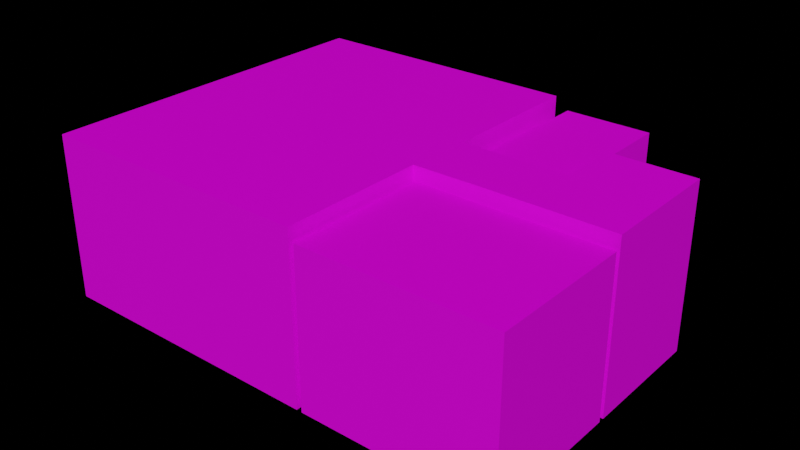 # Source: room.blend  (saved by Blender 3.2.14; exported with 4.5.12 LTS)
import bpy
from mathutils import Matrix  # noqa: F401  (used for matrix-valued properties, if any)

bpy.ops.wm.read_factory_settings(use_empty=True)
scene = bpy.context.scene
scene.name = 'Scene'

# ---- images (referenced by path relative to the original .blend; pixels are not part of the script)
import os
ASSET_DIR = os.environ.get("B2B_ASSET_DIR", "")  # directory of the original .blend (textures are referenced by path, not embedded)
HERE = os.path.dirname(os.path.abspath(__file__))  # packed textures are extracted next to this script under _unpacked/

def load_image(name, relpath, width, height, colorspace="sRGB"):
    """Load a texture the original file referenced (path relative to the .blend, or extracted next to this script)."""
    p = next((c for c in (os.path.join(HERE, relpath), os.path.join(ASSET_DIR, relpath)) if relpath and os.path.exists(c)), "")
    if p:
        img = bpy.data.images.load(p, check_existing=True)
        img.name = name
    else:  # same state as the original file: an image datablock whose file is absent (Cycles renders it pink)
        img = bpy.data.images.new(name, width, height)
        img.source = "FILE"
        img.filepath = "//" + (relpath or name)
    img.colorspace_settings.name = colorspace
    return img
img_floor_diffuse_png = load_image('floor-diffuse.png', 'floor-diffuse.png', 1024, 1024, 'sRGB')
img_wall_diffuse_png = load_image('wall-diffuse.png', 'wall-diffuse.png', 1024, 1024, 'sRGB')
img_ceiling_diffuse_png = load_image('ceiling-diffuse.png', 'ceiling-diffuse.png', 1024, 1024, 'sRGB')
img_ceiling_specular_png = load_image('ceiling-specular.png', 'ceiling-specular.png', 1024, 1024, 'Non-Color')

# ---- materials (node trees are filled in below, after node groups)
mat_floor = bpy.data.materials.new('Floor')
mat_floor.use_transparent_shadow = False
mat_wall = bpy.data.materials.new('Wall')
mat_wall.use_transparent_shadow = False
mat_ceiling = bpy.data.materials.new('Ceiling')
mat_ceiling.use_transparent_shadow = False

# ---- material node trees
mat_floor.use_nodes = True; mat_floor.node_tree.nodes.clear()
_N = mat_floor.node_tree.nodes; _L = mat_floor.node_tree.links
n0 = _N.new('ShaderNodeOutputMaterial'); n0.name = 'Material Output'; n0.location = (300, 300)
n1 = _N.new('ShaderNodeBsdfPrincipled'); n1.name = 'Principled BSDF'; n1.location = (10, 300)
n1.distribution = 'GGX'
n1.subsurface_method = 'BURLEY'
n1.inputs[3].default_value = 1.45
n1.inputs[27].default_value = (0.0, 0.0, 0.0, 1.0)
n1.inputs[28].default_value = 1.0
n2 = _N.new('ShaderNodeTexImage'); n2.name = 'Image Texture'; n2.location = (-283, 274)
n2.image = img_floor_diffuse_png
_L.new(n1.outputs[0], n0.inputs[0])
_L.new(n2.outputs[0], n1.inputs[0])
n0.is_active_output = True
mat_wall.use_nodes = True; mat_wall.node_tree.nodes.clear()
_N = mat_wall.node_tree.nodes; _L = mat_wall.node_tree.links
n0 = _N.new('ShaderNodeOutputMaterial'); n0.name = 'Material Output'; n0.location = (300, 300)
n1 = _N.new('ShaderNodeBsdfPrincipled'); n1.name = 'Principled BSDF'; n1.location = (10, 300)
n1.distribution = 'GGX'
n1.subsurface_method = 'BURLEY'
n1.inputs[3].default_value = 1.45
n1.inputs[27].default_value = (0.0, 0.0, 0.0, 1.0)
n1.inputs[28].default_value = 1.0
n2 = _N.new('ShaderNodeTexImage'); n2.name = 'Image Texture'; n2.location = (-287, 303)
n2.image = img_wall_diffuse_png
_L.new(n1.outputs[0], n0.inputs[0])
_L.new(n2.outputs[0], n1.inputs[0])
n0.is_active_output = True
mat_ceiling.use_nodes = True; mat_ceiling.node_tree.nodes.clear()
_N = mat_ceiling.node_tree.nodes; _L = mat_ceiling.node_tree.links
n0 = _N.new('ShaderNodeOutputMaterial'); n0.name = 'Material Output'; n0.location = (300, 300)
n1 = _N.new('ShaderNodeTexImage'); n1.name = 'Image Texture'; n1.location = (-275, 278)
n1.image = img_ceiling_diffuse_png
n2 = _N.new('ShaderNodeBsdfPrincipled'); n2.name = 'Principled BSDF'; n2.location = (10, 300)
n2.distribution = 'GGX'
n2.subsurface_method = 'BURLEY'
n2.inputs[3].default_value = 1.45
n2.inputs[27].default_value = (0.0, 0.0, 0.0, 1.0)
n2.inputs[28].default_value = 1.0
n3 = _N.new('ShaderNodeTexImage'); n3.name = 'Image Texture.001'; n3.location = (-283, -22)
n3.image = img_ceiling_specular_png
_L.new(n2.outputs[0], n0.inputs[0])
_L.new(n1.outputs[0], n2.inputs[0])
_L.new(n3.outputs[0], n2.inputs[13])
n0.is_active_output = True

# ---- world
world_world = bpy.data.worlds.new('World'); scene.world = world_world
world_world.use_nodes = True; world_world.node_tree.nodes.clear()
_N = world_world.node_tree.nodes; _L = world_world.node_tree.links
n0 = _N.new('ShaderNodeOutputWorld'); n0.name = 'World Output'; n0.location = (300, 300)
n1 = _N.new('ShaderNodeBackground'); n1.name = 'Background'; n1.location = (10, 300)
n1.inputs[0].default_value = (0.05088, 0.05088, 0.05088, 1.0)
n1.inputs[1].default_value = 0.0
_L.new(n1.outputs[0], n0.inputs[0])
n0.is_active_output = True
world_world.color = (0.05088, 0.05088, 0.05088)
world_world.use_sun_shadow = False
world_world.sun_shadow_jitter_overblur = 0.0

# ---- meshes
me_plane = bpy.data.meshes.new('Plane')
me_plane.from_pydata([(2.762, 0.5727, 3.015), (2.762, 1.702, 3.015), (4.32, 1.702, 3.015), (4.331, -0.5913, 0.0), (4.32, 1.702, 0.0), (2.762, 1.702, 0.0), (2.762, 0.5727, 0.0), (2.571, 0.5727, 0.0), (2.571, 0.6672, 0.0), (2.654, 0.6672, 0.0), (2.654, 3.283, 0.0), (1.07, 3.283, 0.0), (1.07, 0.6672, 0.0), (1.74, 0.6672, 0.0), (1.74, 0.5727, 0.0), (0.8184, 0.5727, 0.0), (0.8184, 3.281, 0.0), (-4.325, 3.281, 0.0), (0.7635, -0.5966, 0.0), (1.074, -0.5966, 0.0), (1.074, -0.6852, 0.0), (0.8651, -0.6852, 0.0), (0.8651, -3.281, 0.0), (4.331, -3.281, 0.0), (4.331, -0.6926, 0.0), (1.886, -0.6926, 0.0), (1.886, -0.5859, 0.0), (2.571, 0.5727, 3.015), (2.571, 0.6672, 2.803), (2.654, 0.6672, 2.803), (2.654, 3.283, 2.803), (1.07, 3.283, 2.803), (1.07, 0.6672, 2.803), (1.74, 0.6672, 2.803), (1.74, 0.5727, 3.015), (0.8184, 0.5727, 3.015), (0.8184, 3.281, 3.015), (-4.325, 3.281, 3.015), (-4.325, -3.281, 3.015), (0.7635, -3.281, 3.015), (0.7635, -0.5966, 3.015), (1.074, -0.5966, 3.015), (1.074, -0.6852, 2.803), (0.8651, -0.6852, 2.803), (0.8651, -3.281, 2.803), (4.331, -3.281, 2.803), (4.331, -0.6926, 2.803), (1.886, -0.6926, 2.803), (1.886, -0.5859, 3.015), (4.331, -0.5913, 3.015), (0.7635, -3.281, 0.0), (-4.325, -3.281, 0.0), (0.7635, -0.5966, 1.687), (1.074, -0.5966, 1.687), (1.074, -0.6852, 1.687), (1.886, -0.6926, 1.687), (1.886, -0.5859, 1.687), (2.571, 0.5727, 1.687), (2.571, 0.6672, 1.687), (1.74, 0.6672, 1.687), (1.74, 0.5727, 1.687)], [], [(26, 6, 7), (25, 19, 20), (11, 13, 8), (10, 8, 9), (8, 14, 7), (4, 6, 3), (15, 16, 17), (51, 50, 18), (17, 18, 15), (15, 19, 14), (22, 20, 21), (25, 23, 24), (14, 26, 7), (0, 48, 27), (57, 59, 58), (31, 33, 32), (28, 30, 29), (57, 34, 60), (2, 0, 1), (35, 37, 36), (38, 40, 39), (40, 37, 35), (35, 41, 40), (42, 44, 43), (45, 47, 46), (34, 48, 41), (38, 50, 51), (39, 52, 50), (40, 53, 52), (54, 43, 21), (43, 22, 21), (44, 23, 22), (45, 24, 23), (53, 55, 54), (56, 49, 3), (46, 47, 55), (4, 49, 2), (5, 2, 1), (6, 1, 0), (33, 58, 59), (57, 6, 0), (58, 29, 9), (29, 10, 9), (30, 11, 10), (31, 12, 11), (32, 33, 59), (60, 35, 15), (35, 16, 15), (37, 38, 51), (36, 17, 16), (59, 14, 13), (57, 8, 7), (55, 26, 25), (53, 20, 19), (52, 19, 18), (41, 56, 53), (47, 54, 55), (26, 3, 6), (25, 26, 19), (11, 12, 13), (10, 11, 8), (8, 13, 14), (4, 5, 6), (17, 51, 18), (15, 18, 19), (22, 23, 20), (25, 20, 23), (14, 19, 26), (0, 49, 48), (57, 60, 59), (31, 28, 33), (28, 31, 30), (57, 27, 34), (2, 49, 0), (40, 38, 37), (35, 34, 41), (42, 45, 44), (45, 42, 47), (34, 27, 48), (38, 39, 50), (39, 40, 52), (40, 41, 53), (21, 20, 54), (54, 42, 43), (43, 44, 22), (44, 45, 23), (45, 46, 24), (53, 56, 55), (3, 26, 56), (56, 48, 49), (25, 24, 55), (24, 46, 55), (4, 3, 49), (5, 4, 2), (6, 5, 1), (33, 28, 58), (0, 27, 57), (57, 7, 6), (9, 8, 58), (58, 28, 29), (29, 30, 10), (30, 31, 11), (31, 32, 12), (13, 12, 59), (12, 32, 59), (15, 14, 60), (60, 34, 35), (35, 36, 16), (17, 37, 51), (36, 37, 17), (59, 60, 14), (57, 58, 8), (55, 56, 26), (53, 54, 20), (52, 53, 19), (50, 52, 18), (41, 48, 56), (47, 42, 54)])
me_plane.polygons.foreach_set('material_index', [0, 0, 0, 0, 0, 0, 0, 0, 0, 0, 0, 0, 0, 2, 1, 2, 2, 1, 2, 2, 2, 2, 2, 2, 2, 2, 1, 1, 1, 1, 1, 1, 1, 1, 1, 1, 1, 1, 1, 1, 1, 1, 1, 1, 1, 1, 1, 1, 1, 1, 1, 1, 1, 1, 1, 1, 1, 0, 0, 0, 0, 0, 0, 0, 0, 0, 0, 0, 2, 1, 2, 2, 1, 2, 2, 2, 2, 2, 2, 1, 1, 1, 1, 1, 1, 1, 1, 1, 1, 1, 1, 1, 1, 1, 1, 1, 1, 1, 1, 1, 1, 1, 1, 1, 1, 1, 1, 1, 1, 1, 1, 1, 1, 1, 1, 1, 1, 1])
_uv = me_plane.uv_layers.new(name='UVMap')
_uv.uv.foreach_set('vector', [-0.2831, -1.626, 1.024, -2.614, 1.024, -2.399, -0.4034, -1.626, -0.2951, -0.7085, -0.3951, -0.7085, 4.083, -0.7049, 1.131, -1.46, 1.131, -2.399, 4.083, -2.492, 1.131, -2.399, 1.131, -2.492, 1.131, -2.399, 1.024, -1.46, 1.024, -2.399, 2.299, -4.372, 1.024, -2.614, -0.2891, -4.384, 1.024, -0.4205, 4.081, -0.4205, 4.081, 5.384, -3.325, 5.384, -3.325, -0.3586, -0.2951, -0.3586, 4.081, 5.384, -0.2951, -0.3586, 1.024, -0.4205, 1.024, -0.4205, -0.2951, -0.7085, 1.024, -1.46, -3.325, -0.4732, -0.3951, -0.7085, -0.3951, -0.4732, -0.4034, -1.626, -3.325, -4.384, -0.4034, -4.384, 1.024, -1.46, -0.2831, -1.626, 1.024, -2.399, -1.686, -0.8896, -0.4568, -1.06, -1.571, -0.7743, -0.0421, 0.9697, 0.06459, 0.03033, 0.06459, 0.9697, -0.3953, 0.2594, 1.559, 0.996, 1.262, 1.42, 1.928, 0.469, 0.3073, -0.7441, 1.965, 0.4167, -3.828, -12.76, -4.792, -11.22, -4.792, -12.76, -3.31, -1.148, -1.686, -0.8896, -2.368, -0.2071, -0.5117, 0.2847, 0.9595, 5.028, -2.148, 1.921, 4.924, 1.064, 0.2279, -0.3886, 1.85, -2.01, 0.2279, -0.3886, 0.9595, 5.028, -0.5117, 0.2847, -0.5117, 0.2847, 0.04062, -0.5759, 0.2279, -0.3886, 1.68, 1.394, 1.266, -0.8596, 1.857, 1.346, -1.679, -0.07051, 0.9878, 1.573, -1.089, 2.129, -1.068, -0.2719, -0.4568, -1.06, 0.04062, -0.5759, 15.32, -11.22, 9.419, -14.72, 15.32, -14.72, 9.419, -11.22, 6.306, -12.76, 9.419, -14.72, 6.306, -11.22, 5.947, -12.76, 6.306, -12.76, 9.826, 1.077, 9.616, 2.201, 9.616, -0.6213, 9.616, 2.201, 7.002, -0.6213, 9.616, -0.6213, 7.002, 2.201, 3.512, -0.6213, 7.002, -0.6213, 3.512, 2.201, 0.906, -0.6213, 3.512, -0.6213, 0.0566, 0.08222, -0.04206, 0.9178, -0.03448, 0.08222, 5.004, -12.76, 2.17, -11.22, 2.17, -14.72, 0.906, 2.201, -1.555, 2.201, -1.555, 1.077, -0.4902, -14.72, 2.17, -11.22, -0.4902, -11.22, -2.297, -14.72, -0.4902, -11.22, -2.297, -11.22, -3.607, -14.72, -2.297, -11.22, -3.607, -11.22, -4.593, -6.083, -3.945, -5.215, -4.593, -5.215, -3.828, -12.76, -3.607, -14.72, -3.607, -11.22, -3.945, -5.215, -3.881, -6.083, -3.881, -3.902, -3.881, -6.083, -1.845, -3.902, -3.881, -3.902, -1.845, -6.083, -0.612, -3.902, -1.845, -3.902, -0.612, -6.083, 1.424, -3.902, -0.612, -3.902, -5.114, -6.083, -4.593, -6.083, -4.593, -5.215, -4.792, -12.76, -5.861, -11.22, -5.861, -14.72, -5.861, -11.22, -9.001, -14.72, -5.861, -14.72, -14.97, -11.22, -22.58, -11.22, -22.58, -14.72, -9.001, -11.22, -14.97, -14.72, -9.001, -14.72, 0.06459, 0.03033, -0.0421, -1.875, 0.06459, -1.875, -0.0421, 0.9697, 0.06459, 2.875, -0.0421, 2.875, -0.04206, 0.9178, 0.06756, 2.652, -0.04206, 2.652, 0.0566, 0.08222, -0.03448, -1.652, 0.0566, -1.652, 6.306, -12.76, 5.947, -14.72, 6.306, -14.72, 5.947, -11.22, 5.004, -12.76, 5.947, -12.76, -1.555, 2.201, -2.373, 1.077, -1.555, 1.077, -0.2831, -1.626, -0.2891, -4.384, 1.024, -2.614, -0.4034, -1.626, -0.2831, -1.626, -0.2951, -0.7085, 4.083, -0.7049, 1.131, -0.7049, 1.131, -1.46, 4.083, -2.492, 4.083, -0.7049, 1.131, -2.399, 1.131, -2.399, 1.131, -1.46, 1.024, -1.46, 2.299, -4.372, 2.299, -2.614, 1.024, -2.614, 4.081, 5.384, -3.325, 5.384, -0.2951, -0.3586, 1.024, -0.4205, -0.2951, -0.3586, -0.2951, -0.7085, -3.325, -0.4732, -3.325, -4.384, -0.3951, -0.7085, -0.4034, -1.626, -0.3951, -0.7085, -3.325, -4.384, 1.024, -1.46, -0.2951, -0.7085, -0.2831, -1.626, -1.686, -0.8896, -1.93, -2.54, -0.4568, -1.06, -0.0421, 0.9697, -0.0421, 0.03033, 0.06459, 0.03033, -0.3953, 0.2594, 1.928, 0.469, 1.559, 0.996, 1.928, 0.469, -0.3953, 0.2594, 0.3073, -0.7441, -3.828, -12.76, -3.828, -11.22, -4.792, -11.22, -3.31, -1.148, -1.93, -2.54, -1.686, -0.8896, 0.2279, -0.3886, 4.924, 1.064, 0.9595, 5.028, -0.5117, 0.2847, -1.068, -0.2719, 0.04062, -0.5759, 1.68, 1.394, -1.679, -0.07051, 1.266, -0.8596, -1.679, -0.07051, 1.68, 1.394, 0.9878, 1.573, -1.068, -0.2719, -1.571, -0.7743, -0.4568, -1.06, 15.32, -11.22, 9.419, -11.22, 9.419, -14.72, 9.419, -11.22, 6.306, -11.22, 6.306, -12.76, 6.306, -11.22, 5.947, -11.22, 5.947, -12.76, 9.616, -0.6213, 9.826, -0.6213, 9.826, 1.077, -2.373, 1.077, -2.373, 2.201, -2.583, 2.201, 9.616, 2.201, 7.002, 2.201, 7.002, -0.6213, 7.002, 2.201, 3.512, 2.201, 3.512, -0.6213, 3.512, 2.201, 0.906, 2.201, 0.906, -0.6213, 0.0566, 0.08222, 0.06756, 0.9178, -0.04206, 0.9178, 2.17, -14.72, 5.004, -14.72, 5.004, -12.76, 5.004, -12.76, 5.004, -11.22, 2.17, -11.22, -1.555, -0.6213, 0.906, -0.6213, -1.555, 1.077, 0.906, -0.6213, 0.906, 2.201, -1.555, 1.077, -0.4902, -14.72, 2.17, -14.72, 2.17, -11.22, -2.297, -14.72, -0.4902, -14.72, -0.4902, -11.22, -3.607, -14.72, -2.297, -14.72, -2.297, -11.22, -4.593, -6.083, -3.945, -6.083, -3.945, -5.215, -3.607, -11.22, -3.828, -11.22, -3.828, -12.76, -3.828, -12.76, -3.828, -14.72, -3.607, -14.72, -3.881, -3.902, -3.945, -3.902, -3.945, -5.215, -3.945, -5.215, -3.945, -6.083, -3.881, -6.083, -3.881, -6.083, -1.845, -6.083, -1.845, -3.902, -1.845, -6.083, -0.612, -6.083, -0.612, -3.902, -0.612, -6.083, 1.424, -6.083, 1.424, -3.902, 1.945, -3.902, 1.424, -3.902, 1.945, -5.215, 1.424, -3.902, 1.424, -6.083, 1.945, -5.215, -5.861, -14.72, -4.792, -14.72, -4.792, -12.76, -4.792, -12.76, -4.792, -11.22, -5.861, -11.22, -5.861, -11.22, -9.001, -11.22, -9.001, -14.72, -14.97, -14.72, -14.97, -11.22, -22.58, -14.72, -9.001, -11.22, -14.97, -11.22, -14.97, -14.72, 0.06459, 0.03033, -0.0421, 0.03033, -0.0421, -1.875, -0.0421, 0.9697, 0.06459, 0.9697, 0.06459, 2.875, -0.04206, 0.9178, 0.06756, 0.9178, 0.06756, 2.652, 0.0566, 0.08222, -0.03448, 0.08222, -0.03448, -1.652, 6.306, -12.76, 5.947, -12.76, 5.947, -14.72, 9.419, -14.72, 6.306, -12.76, 6.306, -14.72, 5.947, -11.22, 5.004, -11.22, 5.004, -12.76, -1.555, 2.201, -2.373, 2.201, -2.373, 1.077])
me_plane.materials.append(mat_floor)
me_plane.materials.append(mat_wall)
me_plane.materials.append(mat_ceiling)
me_plane.use_remesh_fix_poles = True
me_plane.use_remesh_preserve_attributes = False
me_plane.use_mirror_x = True
me_plane.update()

# ---- objects
ob_room = bpy.data.objects.new('Room', me_plane)

# ---- transforms, parenting, visibility, modifiers, constraints
ob_room.location = (0.0, 0.0, 0.0)
ob_room.lineart.crease_threshold = 0.0
ob_room.use_mesh_mirror_x = True

# ---- collection membership
scene.collection.objects.link(ob_room)

# ---- scene / render settings (as saved in the file)
scene.frame_start = 1; scene.frame_end = 250; scene.frame_set(1)
scene.render.engine = 'BLENDER_EEVEE_NEXT'
scene.cycles.use_denoising = False
scene.cycles.samples = 128
scene.cycles.sampling_pattern = 'TABULATED_SOBOL'
scene.cycles.use_adaptive_sampling = False
scene.cycles.use_light_tree = False
scene.view_settings.view_transform = 'Filmic'
bpy.context.view_layer.update()

# ---- added for rendering (the .blend has no active camera and no usable light): camera, sun
cam_auto = bpy.data.cameras.new('AutoCamera')
cam_auto.lens = 50.0
cam_auto.sensor_width = 36.0
cam_auto.clip_end = 1000.0
ob_auto_camera = bpy.data.objects.new('AutoCamera', cam_auto)
scene.collection.objects.link(ob_auto_camera)
ob_auto_camera.location = (10.4337, -12.5163, 9.85226)
ob_auto_camera.rotation_euler = (1.09748, -7.21219e-08, 0.694738)
scene.camera = ob_auto_camera
light_auto_sun = bpy.data.lights.new('AutoSun', 'SUN')
light_auto_sun.energy = 3.0
light_auto_sun.angle = 0.0523599
ob_auto_sun = bpy.data.objects.new('AutoSun', light_auto_sun)
scene.collection.objects.link(ob_auto_sun)
ob_auto_sun.rotation_euler = (0.872665, 0.174533, 0.523599)
bpy.context.view_layer.update()
